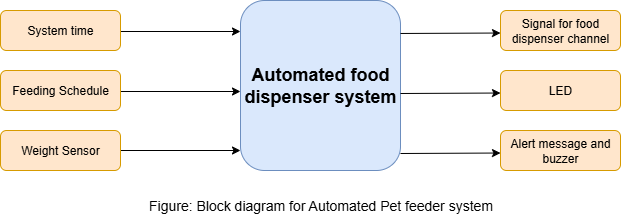

The diagram above was exported from draw.io. Its source (the exported page's mxGraphModel, read from the mxfile embedded in the PNG):
<mxGraphModel dx="1452" dy="711" grid="1" gridSize="10" guides="1" tooltips="1" connect="1" arrows="1" fold="1" page="1" pageScale="1" pageWidth="850" pageHeight="1100" math="0" shadow="0">
  <root>
    <mxCell id="0" />
    <mxCell id="1" parent="0" />
    <mxCell id="WOw1qDmJdAbtQlOh5UZa-2" value="&lt;font style=&quot;font-size: 18px;&quot;&gt;&lt;b&gt;Automated food dispenser system&lt;/b&gt;&lt;/font&gt;" style="rounded=1;whiteSpace=wrap;html=1;fillColor=#dae8fc;strokeColor=#6c8ebf;" parent="1" vertex="1">
      <mxGeometry x="330" y="480" width="160" height="170" as="geometry" />
    </mxCell>
    <mxCell id="WOw1qDmJdAbtQlOh5UZa-3" value="" style="endArrow=classic;html=1;rounded=0;" parent="1" edge="1">
      <mxGeometry width="50" height="50" relative="1" as="geometry">
        <mxPoint x="210" y="571" as="sourcePoint" />
        <mxPoint x="330" y="571" as="targetPoint" />
      </mxGeometry>
    </mxCell>
    <mxCell id="WOw1qDmJdAbtQlOh5UZa-5" value="" style="endArrow=classic;html=1;rounded=0;" parent="1" edge="1">
      <mxGeometry width="50" height="50" relative="1" as="geometry">
        <mxPoint x="210" y="630" as="sourcePoint" />
        <mxPoint x="330" y="630" as="targetPoint" />
      </mxGeometry>
    </mxCell>
    <mxCell id="WOw1qDmJdAbtQlOh5UZa-6" value="Feeding Schedule" style="rounded=1;whiteSpace=wrap;html=1;fillColor=#ffe6cc;strokeColor=#d79b00;" parent="1" vertex="1">
      <mxGeometry x="90" y="550" width="120" height="40" as="geometry" />
    </mxCell>
    <mxCell id="WOw1qDmJdAbtQlOh5UZa-7" value="Weight Sensor" style="rounded=1;whiteSpace=wrap;html=1;fillColor=#ffe6cc;strokeColor=#d79b00;" parent="1" vertex="1">
      <mxGeometry x="90" y="610" width="120" height="40" as="geometry" />
    </mxCell>
    <mxCell id="WOw1qDmJdAbtQlOh5UZa-8" value="" style="endArrow=classic;html=1;rounded=0;" parent="1" edge="1">
      <mxGeometry width="50" height="50" relative="1" as="geometry">
        <mxPoint x="210" y="511" as="sourcePoint" />
        <mxPoint x="330" y="511" as="targetPoint" />
      </mxGeometry>
    </mxCell>
    <mxCell id="WOw1qDmJdAbtQlOh5UZa-9" value="System time" style="rounded=1;whiteSpace=wrap;html=1;fillColor=#ffe6cc;strokeColor=#d79b00;" parent="1" vertex="1">
      <mxGeometry x="90" y="490" width="120" height="40" as="geometry" />
    </mxCell>
    <mxCell id="WOw1qDmJdAbtQlOh5UZa-14" value="Signal for food dispenser channel" style="rounded=1;whiteSpace=wrap;html=1;fillColor=#ffe6cc;strokeColor=#d79b00;" parent="1" vertex="1">
      <mxGeometry x="590" y="490" width="120" height="40" as="geometry" />
    </mxCell>
    <mxCell id="WOw1qDmJdAbtQlOh5UZa-15" value="" style="endArrow=classic;html=1;rounded=0;entryX=0;entryY=0.563;entryDx=0;entryDy=0;entryPerimeter=0;exitX=1;exitY=0.194;exitDx=0;exitDy=0;exitPerimeter=0;" parent="1" target="WOw1qDmJdAbtQlOh5UZa-14" edge="1">
      <mxGeometry width="50" height="50" relative="1" as="geometry">
        <mxPoint x="490" y="512.9799999999998" as="sourcePoint" />
        <mxPoint x="570" y="490" as="targetPoint" />
      </mxGeometry>
    </mxCell>
    <mxCell id="WOw1qDmJdAbtQlOh5UZa-16" value="LED" style="rounded=1;whiteSpace=wrap;html=1;fillColor=#ffe6cc;strokeColor=#d79b00;" parent="1" vertex="1">
      <mxGeometry x="590" y="550" width="120" height="40" as="geometry" />
    </mxCell>
    <mxCell id="WOw1qDmJdAbtQlOh5UZa-17" value="" style="endArrow=classic;html=1;rounded=0;entryX=0;entryY=0.563;entryDx=0;entryDy=0;entryPerimeter=0;exitX=1;exitY=0.194;exitDx=0;exitDy=0;exitPerimeter=0;" parent="1" target="WOw1qDmJdAbtQlOh5UZa-16" edge="1">
      <mxGeometry width="50" height="50" relative="1" as="geometry">
        <mxPoint x="490" y="573" as="sourcePoint" />
        <mxPoint x="570" y="550" as="targetPoint" />
      </mxGeometry>
    </mxCell>
    <mxCell id="WOw1qDmJdAbtQlOh5UZa-20" value="&lt;font style=&quot;font-size: 14px;&quot;&gt;Figure: Block diagram for Automated Pet feeder system&lt;/font&gt;" style="text;html=1;align=center;verticalAlign=middle;resizable=0;points=[];autosize=1;strokeColor=none;fillColor=none;" parent="1" vertex="1">
      <mxGeometry x="225" y="670" width="370" height="30" as="geometry" />
    </mxCell>
    <mxCell id="zLYBcxbXrDq3Ps-SoOAG-3" value="Alert message and buzzer" style="rounded=1;whiteSpace=wrap;html=1;fillColor=#ffe6cc;strokeColor=#d79b00;" parent="1" vertex="1">
      <mxGeometry x="590" y="610" width="120" height="40" as="geometry" />
    </mxCell>
    <mxCell id="zLYBcxbXrDq3Ps-SoOAG-4" value="" style="endArrow=classic;html=1;rounded=0;entryX=0;entryY=0.563;entryDx=0;entryDy=0;entryPerimeter=0;exitX=1;exitY=0.194;exitDx=0;exitDy=0;exitPerimeter=0;" parent="1" target="zLYBcxbXrDq3Ps-SoOAG-3" edge="1">
      <mxGeometry width="50" height="50" relative="1" as="geometry">
        <mxPoint x="490" y="633" as="sourcePoint" />
        <mxPoint x="570" y="610" as="targetPoint" />
      </mxGeometry>
    </mxCell>
  </root>
</mxGraphModel>